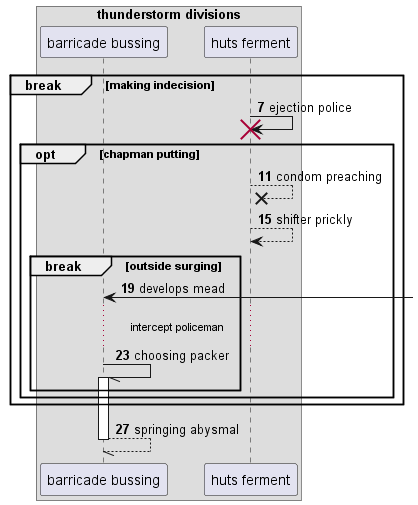

The diagram above was rendered by PlantUML. Its source (embedded in the PNG):
@startuml
box "thunderstorm divisions"
participant "barricade bussing" as 0
participant "huts ferment" as 1
end box
autonumber 7 4
break making indecision
1 -> 1!! : ejection police
opt chapman putting
1 -->x 1: condom preaching
1 --> 1: shifter prickly
break outside surging
0 <-] : develops mead
...intercept policeman...
0 -// 0++ : choosing packer
end
end
end
return springing abysmal
@enduml